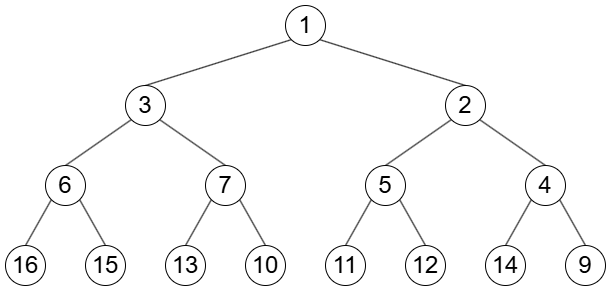

The diagram above was exported from draw.io. Its source (the exported page's mxGraphModel, read from the mxfile embedded in the PNG):
<mxGraphModel dx="983" dy="580" grid="1" gridSize="10" guides="1" tooltips="1" connect="1" arrows="1" fold="1" page="1" pageScale="1" pageWidth="827" pageHeight="1169" math="0" shadow="0">
  <root>
    <mxCell id="0" />
    <mxCell id="1" parent="0" />
    <mxCell id="qXVAc0wxxPCdNIHVA4n5-7" style="rounded=0;orthogonalLoop=1;jettySize=auto;html=1;exitX=0;exitY=1;exitDx=0;exitDy=0;entryX=0.5;entryY=0;entryDx=0;entryDy=0;endArrow=none;endFill=0;" edge="1" parent="1" source="qXVAc0wxxPCdNIHVA4n5-4" target="qXVAc0wxxPCdNIHVA4n5-6">
      <mxGeometry relative="1" as="geometry" />
    </mxCell>
    <mxCell id="qXVAc0wxxPCdNIHVA4n5-9" style="rounded=0;orthogonalLoop=1;jettySize=auto;html=1;exitX=1;exitY=1;exitDx=0;exitDy=0;entryX=0.5;entryY=0;entryDx=0;entryDy=0;endArrow=none;endFill=0;" edge="1" parent="1" source="qXVAc0wxxPCdNIHVA4n5-4" target="qXVAc0wxxPCdNIHVA4n5-32">
      <mxGeometry relative="1" as="geometry">
        <mxPoint x="500" y="160" as="targetPoint" />
      </mxGeometry>
    </mxCell>
    <mxCell id="qXVAc0wxxPCdNIHVA4n5-4" value="&lt;font style=&quot;font-size: 24px;&quot;&gt;1&lt;/font&gt;" style="ellipse;whiteSpace=wrap;html=1;aspect=fixed;" vertex="1" parent="1">
      <mxGeometry x="320" y="80" width="40" height="40" as="geometry" />
    </mxCell>
    <mxCell id="qXVAc0wxxPCdNIHVA4n5-24" style="rounded=0;orthogonalLoop=1;jettySize=auto;html=1;exitX=1;exitY=1;exitDx=0;exitDy=0;entryX=0.5;entryY=0;entryDx=0;entryDy=0;endArrow=none;endFill=0;" edge="1" parent="1" source="qXVAc0wxxPCdNIHVA4n5-6" target="qXVAc0wxxPCdNIHVA4n5-11">
      <mxGeometry relative="1" as="geometry" />
    </mxCell>
    <mxCell id="qXVAc0wxxPCdNIHVA4n5-25" style="rounded=0;orthogonalLoop=1;jettySize=auto;html=1;exitX=0;exitY=1;exitDx=0;exitDy=0;entryX=0.5;entryY=0;entryDx=0;entryDy=0;endArrow=none;endFill=0;" edge="1" parent="1" source="qXVAc0wxxPCdNIHVA4n5-6" target="qXVAc0wxxPCdNIHVA4n5-10">
      <mxGeometry relative="1" as="geometry" />
    </mxCell>
    <mxCell id="qXVAc0wxxPCdNIHVA4n5-6" value="&lt;font style=&quot;font-size: 24px;&quot;&gt;3&lt;/font&gt;" style="ellipse;whiteSpace=wrap;html=1;aspect=fixed;" vertex="1" parent="1">
      <mxGeometry x="160" y="160" width="40" height="40" as="geometry" />
    </mxCell>
    <mxCell id="qXVAc0wxxPCdNIHVA4n5-26" style="rounded=0;orthogonalLoop=1;jettySize=auto;html=1;exitX=0;exitY=1;exitDx=0;exitDy=0;entryX=0.5;entryY=0;entryDx=0;entryDy=0;endArrow=none;endFill=0;" edge="1" parent="1" source="qXVAc0wxxPCdNIHVA4n5-10" target="qXVAc0wxxPCdNIHVA4n5-14">
      <mxGeometry relative="1" as="geometry" />
    </mxCell>
    <mxCell id="qXVAc0wxxPCdNIHVA4n5-27" style="rounded=0;orthogonalLoop=1;jettySize=auto;html=1;exitX=1;exitY=1;exitDx=0;exitDy=0;entryX=0.5;entryY=0;entryDx=0;entryDy=0;endArrow=none;endFill=0;" edge="1" parent="1" source="qXVAc0wxxPCdNIHVA4n5-10" target="qXVAc0wxxPCdNIHVA4n5-15">
      <mxGeometry relative="1" as="geometry" />
    </mxCell>
    <mxCell id="qXVAc0wxxPCdNIHVA4n5-10" value="6" style="ellipse;whiteSpace=wrap;html=1;aspect=fixed;fontSize=24;" vertex="1" parent="1">
      <mxGeometry x="80" y="240" width="40" height="40" as="geometry" />
    </mxCell>
    <mxCell id="qXVAc0wxxPCdNIHVA4n5-28" style="rounded=0;orthogonalLoop=1;jettySize=auto;html=1;exitX=0;exitY=1;exitDx=0;exitDy=0;entryX=0.5;entryY=0;entryDx=0;entryDy=0;endArrow=none;endFill=0;" edge="1" parent="1" source="qXVAc0wxxPCdNIHVA4n5-11" target="qXVAc0wxxPCdNIHVA4n5-16">
      <mxGeometry relative="1" as="geometry" />
    </mxCell>
    <mxCell id="qXVAc0wxxPCdNIHVA4n5-29" style="rounded=0;orthogonalLoop=1;jettySize=auto;html=1;exitX=1;exitY=1;exitDx=0;exitDy=0;entryX=0.5;entryY=0;entryDx=0;entryDy=0;endArrow=none;endFill=0;" edge="1" parent="1" source="qXVAc0wxxPCdNIHVA4n5-11" target="qXVAc0wxxPCdNIHVA4n5-17">
      <mxGeometry relative="1" as="geometry" />
    </mxCell>
    <mxCell id="qXVAc0wxxPCdNIHVA4n5-11" value="7" style="ellipse;whiteSpace=wrap;html=1;aspect=fixed;fontSize=24;" vertex="1" parent="1">
      <mxGeometry x="240" y="240" width="40" height="40" as="geometry" />
    </mxCell>
    <mxCell id="qXVAc0wxxPCdNIHVA4n5-14" value="16" style="ellipse;whiteSpace=wrap;html=1;aspect=fixed;fontSize=24;" vertex="1" parent="1">
      <mxGeometry x="40" y="320" width="40" height="40" as="geometry" />
    </mxCell>
    <mxCell id="qXVAc0wxxPCdNIHVA4n5-15" value="15" style="ellipse;whiteSpace=wrap;html=1;aspect=fixed;fontSize=24;" vertex="1" parent="1">
      <mxGeometry x="120" y="320" width="40" height="40" as="geometry" />
    </mxCell>
    <mxCell id="qXVAc0wxxPCdNIHVA4n5-16" value="13" style="ellipse;whiteSpace=wrap;html=1;aspect=fixed;fontSize=24;" vertex="1" parent="1">
      <mxGeometry x="200" y="320" width="40" height="40" as="geometry" />
    </mxCell>
    <mxCell id="qXVAc0wxxPCdNIHVA4n5-17" value="10" style="ellipse;whiteSpace=wrap;html=1;aspect=fixed;fontSize=24;" vertex="1" parent="1">
      <mxGeometry x="280" y="320" width="40" height="40" as="geometry" />
    </mxCell>
    <mxCell id="qXVAc0wxxPCdNIHVA4n5-30" style="rounded=0;orthogonalLoop=1;jettySize=auto;html=1;exitX=1;exitY=1;exitDx=0;exitDy=0;entryX=0.5;entryY=0;entryDx=0;entryDy=0;endArrow=none;endFill=0;" edge="1" parent="1" source="qXVAc0wxxPCdNIHVA4n5-32" target="qXVAc0wxxPCdNIHVA4n5-38">
      <mxGeometry relative="1" as="geometry" />
    </mxCell>
    <mxCell id="qXVAc0wxxPCdNIHVA4n5-31" style="rounded=0;orthogonalLoop=1;jettySize=auto;html=1;exitX=0;exitY=1;exitDx=0;exitDy=0;entryX=0.5;entryY=0;entryDx=0;entryDy=0;endArrow=none;endFill=0;" edge="1" parent="1" source="qXVAc0wxxPCdNIHVA4n5-32" target="qXVAc0wxxPCdNIHVA4n5-35">
      <mxGeometry relative="1" as="geometry" />
    </mxCell>
    <mxCell id="qXVAc0wxxPCdNIHVA4n5-32" value="2" style="ellipse;whiteSpace=wrap;html=1;aspect=fixed;fontSize=24;" vertex="1" parent="1">
      <mxGeometry x="480" y="160" width="40" height="40" as="geometry" />
    </mxCell>
    <mxCell id="qXVAc0wxxPCdNIHVA4n5-33" style="rounded=0;orthogonalLoop=1;jettySize=auto;html=1;exitX=0;exitY=1;exitDx=0;exitDy=0;entryX=0.5;entryY=0;entryDx=0;entryDy=0;endArrow=none;endFill=0;" edge="1" parent="1" source="qXVAc0wxxPCdNIHVA4n5-35" target="qXVAc0wxxPCdNIHVA4n5-39">
      <mxGeometry relative="1" as="geometry" />
    </mxCell>
    <mxCell id="qXVAc0wxxPCdNIHVA4n5-34" style="rounded=0;orthogonalLoop=1;jettySize=auto;html=1;exitX=1;exitY=1;exitDx=0;exitDy=0;entryX=0.5;entryY=0;entryDx=0;entryDy=0;endArrow=none;endFill=0;" edge="1" parent="1" source="qXVAc0wxxPCdNIHVA4n5-35" target="qXVAc0wxxPCdNIHVA4n5-40">
      <mxGeometry relative="1" as="geometry" />
    </mxCell>
    <mxCell id="qXVAc0wxxPCdNIHVA4n5-35" value="5" style="ellipse;whiteSpace=wrap;html=1;aspect=fixed;fontSize=24;" vertex="1" parent="1">
      <mxGeometry x="400" y="240" width="40" height="40" as="geometry" />
    </mxCell>
    <mxCell id="qXVAc0wxxPCdNIHVA4n5-36" style="rounded=0;orthogonalLoop=1;jettySize=auto;html=1;exitX=0;exitY=1;exitDx=0;exitDy=0;entryX=0.5;entryY=0;entryDx=0;entryDy=0;endArrow=none;endFill=0;" edge="1" parent="1" source="qXVAc0wxxPCdNIHVA4n5-38" target="qXVAc0wxxPCdNIHVA4n5-41">
      <mxGeometry relative="1" as="geometry" />
    </mxCell>
    <mxCell id="qXVAc0wxxPCdNIHVA4n5-37" style="rounded=0;orthogonalLoop=1;jettySize=auto;html=1;exitX=1;exitY=1;exitDx=0;exitDy=0;entryX=0.5;entryY=0;entryDx=0;entryDy=0;endArrow=none;endFill=0;" edge="1" parent="1" source="qXVAc0wxxPCdNIHVA4n5-38" target="qXVAc0wxxPCdNIHVA4n5-42">
      <mxGeometry relative="1" as="geometry" />
    </mxCell>
    <mxCell id="qXVAc0wxxPCdNIHVA4n5-38" value="4" style="ellipse;whiteSpace=wrap;html=1;aspect=fixed;fontSize=24;" vertex="1" parent="1">
      <mxGeometry x="560" y="240" width="40" height="40" as="geometry" />
    </mxCell>
    <mxCell id="qXVAc0wxxPCdNIHVA4n5-39" value="11" style="ellipse;whiteSpace=wrap;html=1;aspect=fixed;fontSize=24;" vertex="1" parent="1">
      <mxGeometry x="360" y="320" width="40" height="40" as="geometry" />
    </mxCell>
    <mxCell id="qXVAc0wxxPCdNIHVA4n5-40" value="12" style="ellipse;whiteSpace=wrap;html=1;aspect=fixed;fontSize=24;" vertex="1" parent="1">
      <mxGeometry x="440" y="320" width="40" height="40" as="geometry" />
    </mxCell>
    <mxCell id="qXVAc0wxxPCdNIHVA4n5-41" value="14" style="ellipse;whiteSpace=wrap;html=1;aspect=fixed;fontSize=24;" vertex="1" parent="1">
      <mxGeometry x="520" y="320" width="40" height="40" as="geometry" />
    </mxCell>
    <mxCell id="qXVAc0wxxPCdNIHVA4n5-42" value="9" style="ellipse;whiteSpace=wrap;html=1;aspect=fixed;fontSize=24;" vertex="1" parent="1">
      <mxGeometry x="600" y="320" width="40" height="40" as="geometry" />
    </mxCell>
  </root>
</mxGraphModel>